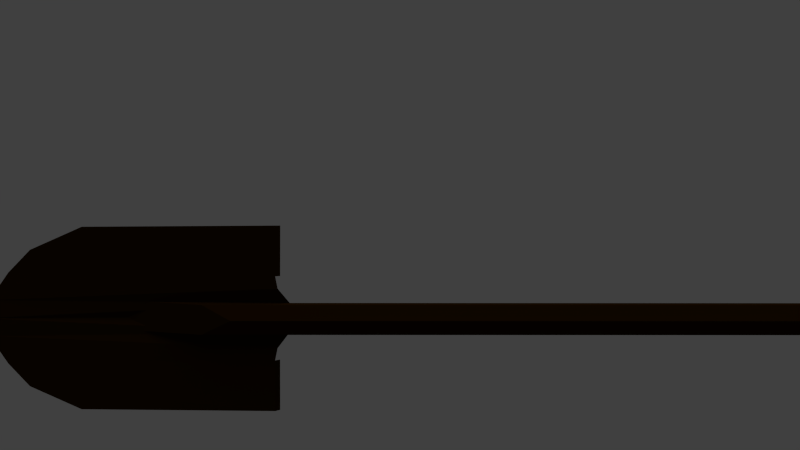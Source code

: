 # Source: shovel.blend  (saved by Blender 2.63.0; exported with 4.5.12 LTS)
import bpy
from mathutils import Matrix  # noqa: F401  (used for matrix-valued properties, if any)

bpy.ops.wm.read_factory_settings(use_empty=True)
scene = bpy.context.scene
scene.name = 'Scene'

# ---- collections
col_collection_1 = bpy.data.collections.new('Collection 1'); scene.collection.children.link(col_collection_1)

# ---- materials (node trees are filled in below, after node groups)
mat_black = bpy.data.materials.new('black')
mat_black.alpha_threshold = 0.0
mat_black.use_transparent_shadow = False
mat_black.preview_render_type = 'SHADERBALL'
mat_black.diffuse_color = (0.01961, 0.007843, 0.0, 1.0)
mat_black.specular_color = (0.08627, 0.08627, 0.08627)
mat_black.roughness = 0.5
mat_black.line_color = (0.0, 0.0, 0.0, 1.0)

# ---- material node trees

# ---- world
world_world = bpy.data.worlds.new('World'); scene.world = world_world
world_world.color = (0.05088, 0.05088, 0.05088)
world_world.use_sun_shadow = False
world_world.sun_shadow_jitter_overblur = 0.0
world_world.cycles.sampling_method = 'MANUAL'
world_world.cycles.sample_map_resolution = 256

# ---- cameras
cam_camera = bpy.data.cameras.new('Camera')
cam_camera.clip_end = 100.0
cam_camera.lens = 35.0
cam_camera.sensor_width = 32.0
cam_camera.sensor_height = 18.0
cam_camera.dof.focus_distance = 0.0
cam_camera.dof.aperture_fstop = 128.0

# ---- lights
light_sun = bpy.data.lights.new('Sun', 'SUN')
light_sun.transmission_factor = 0.0
light_sun.angle = 1.571
light_sun.energy = 1.0
light_sun.shadow_buffer_clip_start = 0.5
light_sun.shadow_soft_size = 1.0
light_sun.shadow_cascade_max_distance = 1000.0
light_sun.cycles.use_multiple_importance_sampling = False

# ---- meshes
me_poj_stend = bpy.data.meshes.new('Poj_Stend_')
me_poj_stend.from_pydata([(754.5, -0.4629, -0.9632), (752.1, 16.25, -10.61), (752.1, 16.72, -29.12), (754.5, 0.4628, -37.97), (752.1, -16.25, -28.31), (752.1, -16.72, -9.813), (-412.4, -0.4629, -0.9632), (-412.4, 16.25, -10.61), (-507.5, 16.72, -29.12), (-474.0, 0.4628, -37.97), (-507.5, -16.25, -28.31), (-412.4, -16.72, -9.813), (-574.5, 14.59, -12.29), (-574.5, -18.38, -11.49), (-595.3, -0.2155, -8.197), (-748.2, -20.16, -13.29), (-412.4, -16.72, -9.813), (-425.2, -33.27, -15.96), (-727.6, -50.88, -12.22), (-428.0, -46.97, -15.37), (-703.2, -76.48, -12.18), (-428.0, -103.7, -14.46), (-645.4, -102.3, -11.91), (-754.5, 6.42e-05, -14.49), (-412.4, -0.4629, -0.9632), (-423.4, -103.7, -7.764), (-423.4, -46.97, -8.679), (-748.2, 20.16, -13.29), (-412.4, 16.25, -10.61), (-425.2, 33.27, -15.96), (-727.6, 50.88, -12.22), (-428.0, 46.97, -15.37), (-703.2, 76.48, -12.18), (-428.0, 103.7, -14.46), (-645.4, 102.3, -11.91), (-423.4, 103.7, -7.764), (-423.4, 46.97, -8.679), (754.5, 0.4628, -37.97), (754.5, 0.4628, -37.97), (-474.0, 0.4628, -37.97), (-574.5, 14.59, -12.29), (-574.5, 14.59, -12.29), (-507.5, 16.72, -29.12), (-474.0, 0.4628, -37.97), (-507.5, 16.72, -29.12), (-574.5, 14.59, -12.29), (752.1, -16.25, -28.31), (754.5, 0.4628, -37.97), (752.1, -16.25, -28.31), (754.5, 0.4628, -37.97), (752.1, 16.72, -29.12), (754.5, 0.4628, -37.97)], [], [(0, 1, 7), (0, 7, 6), (1, 2, 8), (1, 8, 7), (2, 3, 9), (2, 9, 8), (37, 4, 10), (38, 10, 39), (4, 5, 11), (4, 11, 10), (5, 0, 6), (5, 6, 11), (7, 8, 12), (10, 11, 13), (10, 13, 40), (10, 41, 42), (43, 10, 44), (45, 13, 14), (0, 46, 47), (48, 0, 5), (49, 50, 1), (0, 51, 1), (15, 16, 17), (15, 17, 18), (18, 17, 19), (18, 19, 20), (20, 19, 21), (20, 21, 22), (23, 24, 16), (23, 16, 15), (21, 19, 26), (21, 26, 25), (27, 30, 29), (27, 29, 28), (30, 32, 31), (30, 31, 29), (32, 34, 33), (32, 33, 31), (23, 27, 28), (23, 28, 24), (33, 35, 36), (33, 36, 31)])
_uv = me_poj_stend.uv_layers.new(name='UVMap')
_uv.uv.foreach_set('vector', [0.6288, 0.9687, 0.6304, 0.9763, 0.1035, 0.9763, 0.6288, 0.9687, 0.1035, 0.9763, 0.1092, 0.9687, 0.6304, 0.9763, 0.6291, 0.9846, 0.06168, 0.9852, 0.6304, 0.9763, 0.06168, 0.9852, 0.1035, 0.9763, 0.6291, 0.9846, 0.6301, 0.992, 0.07349, 0.9909, 0.6291, 0.9846, 0.07349, 0.9909, 0.06168, 0.9852, 0.6314, 0.9455, 0.6297, 0.9531, 0.06022, 0.953, 0.6314, 0.9455, 0.06022, 0.953, 0.07231, 0.9436, 0.6297, 0.9531, 0.6304, 0.9614, 0.1035, 0.9614, 0.6297, 0.9531, 0.1035, 0.9614, 0.06022, 0.953, 0.6304, 0.9614, 0.6288, 0.9687, 0.1092, 0.9687, 0.6304, 0.9614, 0.1092, 0.9687, 0.1035, 0.9614, 0.1035, 0.9763, 0.06168, 0.9852, 0.03055, 0.9771, 0.06022, 0.953, 0.1035, 0.9614, 0.03001, 0.9607, 0.06022, 0.953, 0.03001, 0.9607, 0.02638, 0.9463, 0.06022, 0.953, 0.02638, 0.9463, 0.05174, 0.9382, 0.07231, 0.9436, 0.06022, 0.953, 0.05174, 0.9382, 0.02638, 0.9463, 0.03001, 0.9607, 0.0191, 0.9564, 0.6288, 0.9687, 0.6401, 0.9619, 0.6442, 0.9696, 0.6401, 0.9619, 0.6288, 0.9687, 0.6304, 0.9614, 0.6442, 0.9696, 0.64, 0.9768, 0.6304, 0.9763, 0.6288, 0.9687, 0.6442, 0.9696, 0.6304, 0.9763, 0.3308, 0.185, 0.3286, 0.4018, 0.3392, 0.3935, 0.3308, 0.185, 0.3392, 0.3935, 0.3506, 0.1983, 0.3506, 0.1983, 0.3392, 0.3935, 0.3481, 0.3917, 0.3506, 0.1983, 0.3481, 0.3917, 0.3671, 0.2141, 0.3671, 0.2141, 0.3481, 0.3917, 0.3847, 0.3917, 0.3671, 0.2141, 0.3847, 0.3917, 0.3838, 0.2514, 0.3178, 0.181, 0.3181, 0.4018, 0.3286, 0.4018, 0.3178, 0.181, 0.3286, 0.4018, 0.3308, 0.185, 0.3847, 0.3917, 0.3481, 0.3917, 0.3481, 0.3946, 0.3847, 0.3917, 0.3481, 0.3946, 0.3847, 0.3946, 0.3048, 0.185, 0.2849, 0.1983, 0.2963, 0.3935, 0.3048, 0.185, 0.2963, 0.3935, 0.3073, 0.4018, 0.2849, 0.1983, 0.2684, 0.2141, 0.2874, 0.3917, 0.2849, 0.1983, 0.2874, 0.3917, 0.2963, 0.3935, 0.2684, 0.2141, 0.2518, 0.2514, 0.2508, 0.3917, 0.2684, 0.2141, 0.2508, 0.3917, 0.2874, 0.3917, 0.3178, 0.181, 0.3048, 0.185, 0.3073, 0.4018, 0.3178, 0.181, 0.3073, 0.4018, 0.3181, 0.4018, 0.2508, 0.3917, 0.2508, 0.3946, 0.2874, 0.3946, 0.2508, 0.3917, 0.2874, 0.3946, 0.2874, 0.3917])
me_poj_stend.materials.append(mat_black)
me_poj_stend.use_remesh_preserve_volume = False
me_poj_stend.use_remesh_preserve_attributes = False
me_poj_stend.use_mirror_vertex_groups = False
me_poj_stend.update()

# ---- objects
ob_poj_stend = bpy.data.objects.new('Poj_Stend_', me_poj_stend)
ob_sun = bpy.data.objects.new('Sun', light_sun)
ob_camera = bpy.data.objects.new('Camera', cam_camera)

# ---- transforms, parenting, visibility, modifiers, constraints
ob_poj_stend.location = (-8.508e-07, 0.4345, 0.01989)
ob_poj_stend.rotation_euler = (-4.712, -3.142, -1.571)
ob_poj_stend.scale = (0.001213, 0.001213, 0.001213)
ob_poj_stend.lineart.crease_threshold = 0.0
ob_sun.location = (-3.749, 1.553, -0.7603)
ob_sun.lineart.crease_threshold = 0.0
ob_camera.location = (1.204, 0.08471, 0.1464)
ob_camera.rotation_euler = (1.571, 0.0, 1.571)
ob_camera.lineart.crease_threshold = 0.0

# ---- collection membership
col_collection_1.objects.link(ob_poj_stend)
col_collection_1.objects.link(ob_sun)
col_collection_1.objects.link(ob_camera)

# ---- scene / render settings (as saved in the file)
scene.camera = ob_camera
scene.frame_start = 1; scene.frame_end = 250; scene.frame_set(1)
scene.render.engine = 'BLENDER_EEVEE_NEXT'
scene.render.image_settings.color_mode = 'RGB'
scene.render.image_settings.compression = 90
scene.render.resolution_percentage = 50
scene.render.dither_intensity = 0.0
scene.render.bake_margin = 2
scene.render.bake_bias = 0.0
scene.cycles.use_denoising = False
scene.cycles.samples = 10
scene.cycles.sampling_pattern = 'TABULATED_SOBOL'
scene.cycles.light_sampling_threshold = 0.0
scene.cycles.use_adaptive_sampling = False
scene.cycles.use_light_tree = False
scene.cycles.blur_glossy = 0.0
scene.cycles.volume_bounces = 1
scene.cycles.pixel_filter_type = 'GAUSSIAN'
scene.cycles.sample_clamp_indirect = 0.0
scene.view_settings.view_transform = 'Standard'
bpy.context.view_layer.update()
